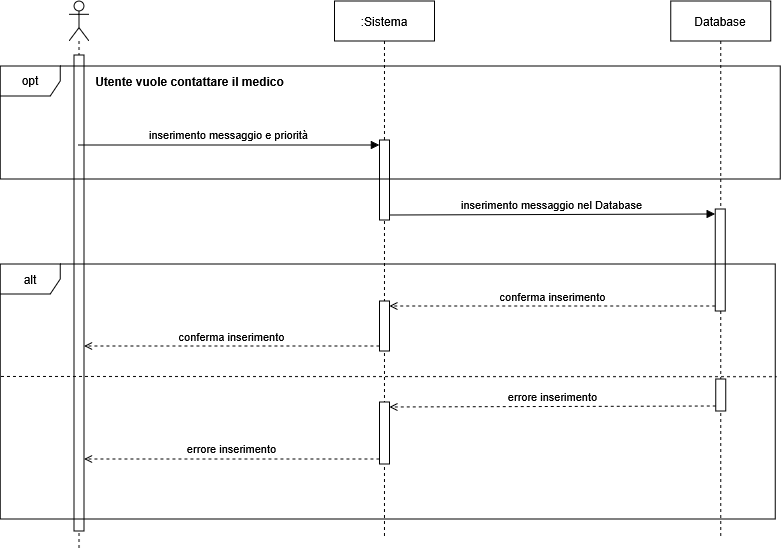

The diagram above was exported from draw.io. Its source (the exported page's mxGraphModel, read from the mxfile embedded in the PNG):
<mxGraphModel dx="2053" dy="3000" grid="1" gridSize="10" guides="1" tooltips="1" connect="1" arrows="1" fold="1" page="1" pageScale="1" pageWidth="827" pageHeight="1169" math="0" shadow="0">
  <root>
    <mxCell id="0" />
    <mxCell id="1" parent="0" />
    <mxCell id="2" parent="1" style="shape=umlLifeline;perimeter=lifelinePerimeter;whiteSpace=wrap;html=1;container=1;dropTarget=0;collapsible=0;recursiveResize=0;outlineConnect=0;portConstraint=eastwest;newEdgeStyle={&quot;curved&quot;:0,&quot;rounded&quot;:0};participant=umlActor;" value="" vertex="1">
      <mxGeometry height="548" width="20" x="1898.5299999999997" y="1872.5" as="geometry" />
    </mxCell>
    <mxCell id="3" parent="2" style="html=1;points=[[0,0,0,0,5],[0,1,0,0,-5],[1,0,0,0,5],[1,1,0,0,-5]];perimeter=orthogonalPerimeter;outlineConnect=0;targetShapes=umlLifeline;portConstraint=eastwest;newEdgeStyle={&quot;curved&quot;:0,&quot;rounded&quot;:0};" value="" vertex="1">
      <mxGeometry height="476" width="10" x="5" y="54" as="geometry" />
    </mxCell>
    <mxCell id="4" parent="1" style="shape=umlLifeline;perimeter=lifelinePerimeter;whiteSpace=wrap;html=1;container=1;dropTarget=0;collapsible=0;recursiveResize=0;outlineConnect=0;portConstraint=eastwest;newEdgeStyle={&quot;curved&quot;:0,&quot;rounded&quot;:0};" value=":Sistema" vertex="1">
      <mxGeometry height="538" width="100" x="2163.97" y="1872.5" as="geometry" />
    </mxCell>
    <mxCell id="5" parent="4" style="html=1;points=[[0,0,0,0,5],[0,1,0,0,-5],[1,0,0,0,5],[1,1,0,0,-5]];perimeter=orthogonalPerimeter;outlineConnect=0;targetShapes=umlLifeline;portConstraint=eastwest;newEdgeStyle={&quot;curved&quot;:0,&quot;rounded&quot;:0};" value="" vertex="1">
      <mxGeometry height="80" width="10" x="45" y="139" as="geometry" />
    </mxCell>
    <mxCell id="6" parent="4" style="html=1;points=[[0,0,0,0,5],[0,1,0,0,-5],[1,0,0,0,5],[1,1,0,0,-5]];perimeter=orthogonalPerimeter;outlineConnect=0;targetShapes=umlLifeline;portConstraint=eastwest;newEdgeStyle={&quot;curved&quot;:0,&quot;rounded&quot;:0};" value="" vertex="1">
      <mxGeometry height="50" width="10" x="45" y="300" as="geometry" />
    </mxCell>
    <mxCell id="7" parent="1" style="shape=umlLifeline;perimeter=lifelinePerimeter;whiteSpace=wrap;html=1;container=1;dropTarget=0;collapsible=0;recursiveResize=0;outlineConnect=0;portConstraint=eastwest;newEdgeStyle={&quot;curved&quot;:0,&quot;rounded&quot;:0};" value="Database" vertex="1">
      <mxGeometry height="538" width="100" x="2500.27" y="1872.5" as="geometry" />
    </mxCell>
    <mxCell id="8" parent="7" style="html=1;points=[[0,0,0,0,5],[0,1,0,0,-5],[1,0,0,0,5],[1,1,0,0,-5]];perimeter=orthogonalPerimeter;outlineConnect=0;targetShapes=umlLifeline;portConstraint=eastwest;newEdgeStyle={&quot;curved&quot;:0,&quot;rounded&quot;:0};" value="" vertex="1">
      <mxGeometry height="102" width="10" x="44.45" y="208" as="geometry" />
    </mxCell>
    <mxCell id="9" parent="7" style="html=1;points=[[0,0,0,0,5],[0,1,0,0,-5],[1,0,0,0,5],[1,1,0,0,-5]];perimeter=orthogonalPerimeter;outlineConnect=0;targetShapes=umlLifeline;portConstraint=eastwest;newEdgeStyle={&quot;curved&quot;:0,&quot;rounded&quot;:0};" value="" vertex="1">
      <mxGeometry height="32" width="10" x="45" y="378" as="geometry" />
    </mxCell>
    <mxCell id="10" edge="1" parent="1" style="html=1;verticalAlign=bottom;endArrow=block;curved=0;rounded=0;entryX=0;entryY=0;entryDx=0;entryDy=5;entryPerimeter=0;" target="5" value="inserimento messaggio e priorità">
      <mxGeometry relative="1" width="80" as="geometry">
        <mxPoint x="1907.7799999999993" y="2016.5" as="sourcePoint" />
        <mxPoint x="2054.72" y="2143.5" as="targetPoint" />
      </mxGeometry>
    </mxCell>
    <mxCell id="11" edge="1" parent="1" source="5" style="html=1;verticalAlign=bottom;endArrow=block;curved=0;rounded=0;exitX=1;exitY=1;exitDx=0;exitDy=-5;exitPerimeter=0;entryX=0;entryY=0;entryDx=0;entryDy=5;entryPerimeter=0;" target="8" value="inserimento messaggio nel Database">
      <mxGeometry relative="1" width="80" as="geometry">
        <mxPoint x="2284.72" y="2073.5" as="sourcePoint" />
        <mxPoint x="2364.72" y="2073.5" as="targetPoint" />
      </mxGeometry>
    </mxCell>
    <mxCell id="12" parent="1" style="shape=umlFrame;whiteSpace=wrap;html=1;pointerEvents=0;" value="opt" vertex="1">
      <mxGeometry height="113" width="780" x="1829.7199999999998" y="1937.5" as="geometry" />
    </mxCell>
    <mxCell id="13" parent="1" style="text;align=center;fontStyle=1;verticalAlign=middle;spacingLeft=3;spacingRight=3;strokeColor=none;rotatable=0;points=[[0,0.5],[1,0.5]];portConstraint=eastwest;html=1;" value="Utente vuole contattare il medico" vertex="1">
      <mxGeometry height="30" width="210" x="1913.5299999999997" y="1937.5" as="geometry" />
    </mxCell>
    <mxCell id="14" parent="1" style="shape=umlFrame;whiteSpace=wrap;html=1;pointerEvents=0;" value="alt" vertex="1">
      <mxGeometry height="255" width="775" x="1829.7199999999998" y="2135.5" as="geometry" />
    </mxCell>
    <mxCell id="15" edge="1" parent="1" source="8" style="html=1;verticalAlign=bottom;endArrow=open;curved=0;rounded=0;exitX=0;exitY=1;exitDx=0;exitDy=-5;exitPerimeter=0;entryX=1;entryY=0;entryDx=0;entryDy=5;entryPerimeter=0;dashed=1;endFill=0;" target="6" value="conferma inserimento">
      <mxGeometry relative="1" width="80" as="geometry">
        <mxPoint x="2114.72" y="2300.5" as="sourcePoint" />
        <mxPoint x="2194.72" y="2300.5" as="targetPoint" />
      </mxGeometry>
    </mxCell>
    <mxCell id="16" edge="1" parent="1" source="6" style="html=1;verticalAlign=bottom;endArrow=open;curved=0;rounded=0;exitX=0;exitY=1;exitDx=0;exitDy=-5;exitPerimeter=0;dashed=1;startArrow=none;startFill=0;endFill=0;" target="3" value="conferma inserimento">
      <mxGeometry relative="1" width="80" as="geometry">
        <mxPoint x="2094.72" y="2200.5" as="sourcePoint" />
        <mxPoint x="2174.72" y="2200.5" as="targetPoint" />
      </mxGeometry>
    </mxCell>
    <mxCell id="17" edge="1" parent="1" source="14" style="html=1;verticalAlign=bottom;endArrow=none;curved=0;rounded=0;exitX=0.001;exitY=0.441;exitDx=0;exitDy=0;exitPerimeter=0;entryX=1.002;entryY=0.442;entryDx=0;entryDy=0;entryPerimeter=0;endFill=0;dashed=1;" target="14" value="">
      <mxGeometry relative="1" width="80" as="geometry">
        <mxPoint x="2094.72" y="2200.5" as="sourcePoint" />
        <mxPoint x="2174.72" y="2200.5" as="targetPoint" />
      </mxGeometry>
    </mxCell>
    <mxCell id="18" edge="1" parent="1" source="9" style="html=1;verticalAlign=bottom;endArrow=open;curved=0;rounded=0;exitX=0;exitY=1;exitDx=0;exitDy=-5;exitPerimeter=0;entryX=1;entryY=0;entryDx=0;entryDy=5;entryPerimeter=0;dashed=1;endFill=0;startArrow=none;startFill=0;" target="19" value="errore inserimento">
      <mxGeometry relative="1" width="80" as="geometry">
        <mxPoint x="2264.72" y="2180.5" as="sourcePoint" />
        <mxPoint x="2344.72" y="2180.5" as="targetPoint" />
      </mxGeometry>
    </mxCell>
    <mxCell id="19" parent="1" style="html=1;points=[[0,0,0,0,5],[0,1,0,0,-5],[1,0,0,0,5],[1,1,0,0,-5]];perimeter=orthogonalPerimeter;outlineConnect=0;targetShapes=umlLifeline;portConstraint=eastwest;newEdgeStyle={&quot;curved&quot;:0,&quot;rounded&quot;:0};" value="" vertex="1">
      <mxGeometry height="62" width="10" x="2208.97" y="2273.5" as="geometry" />
    </mxCell>
    <mxCell id="20" edge="1" parent="1" source="19" style="html=1;verticalAlign=bottom;endArrow=open;curved=0;rounded=0;exitX=0;exitY=1;exitDx=0;exitDy=-5;exitPerimeter=0;endFill=0;dashed=1;" target="3" value="errore inserimento">
      <mxGeometry relative="1" width="80" as="geometry">
        <mxPoint x="2074.72" y="2250.5" as="sourcePoint" />
        <mxPoint x="2154.72" y="2250.5" as="targetPoint" />
      </mxGeometry>
    </mxCell>
  </root>
</mxGraphModel>